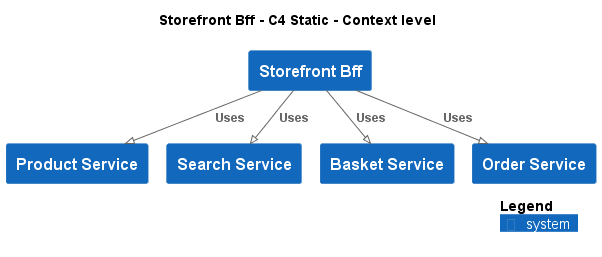

The diagram above was rendered by PlantUML. Its source (embedded in the PNG):
@startuml
!pragma layout smetana
!include ..\..\..\.c4s\C4_Context.puml

AddElementTag("c4interflow:lifecycle:new", $bgColor=green, $fontColor=#ffffff, $borderColor=green, $shadowing="False")
AddElementTag("c4interflow:lifecycle:changed", $bgColor=orange, $fontColor=#ffffff, $borderColor=orange, $shadowing="False")
AddElementTag("c4interflow:lifecycle:removed", $bgColor=red, $fontColor=#ffffff, $borderColor=red, $shadowing="False")

AddRelTag("c4interflow:lifecycle:new", $textColor=green, $lineColor=green)
AddRelTag("c4interflow:lifecycle:changed", $textColor=orange, $lineColor=orange)
AddRelTag("c4interflow:lifecycle:removed", $textColor=red, $lineColor=red)

SHOW_PERSON_PORTRAIT()
LAYOUT_TOP_DOWN()

skinparam linetype polyline

title Storefront Bff - C4 Static - Context level

System(ECommercePlatform.SoftwareSystems.StorefrontBff, "Storefront Bff", "")
System(ECommercePlatform.SoftwareSystems.ProductService, "Product Service", "")
System(ECommercePlatform.SoftwareSystems.SearchService, "Search Service", "")
System(ECommercePlatform.SoftwareSystems.BasketService, "Basket Service", "")
System(ECommercePlatform.SoftwareSystems.OrderService, "Order Service", "")

Rel(ECommercePlatform.SoftwareSystems.StorefrontBff, ECommercePlatform.SoftwareSystems.ProductService, "Uses")
Rel(ECommercePlatform.SoftwareSystems.StorefrontBff, ECommercePlatform.SoftwareSystems.SearchService, "Uses")
Rel(ECommercePlatform.SoftwareSystems.StorefrontBff, ECommercePlatform.SoftwareSystems.BasketService, "Uses")
Rel(ECommercePlatform.SoftwareSystems.StorefrontBff, ECommercePlatform.SoftwareSystems.OrderService, "Uses")


SHOW_LEGEND()
@enduml